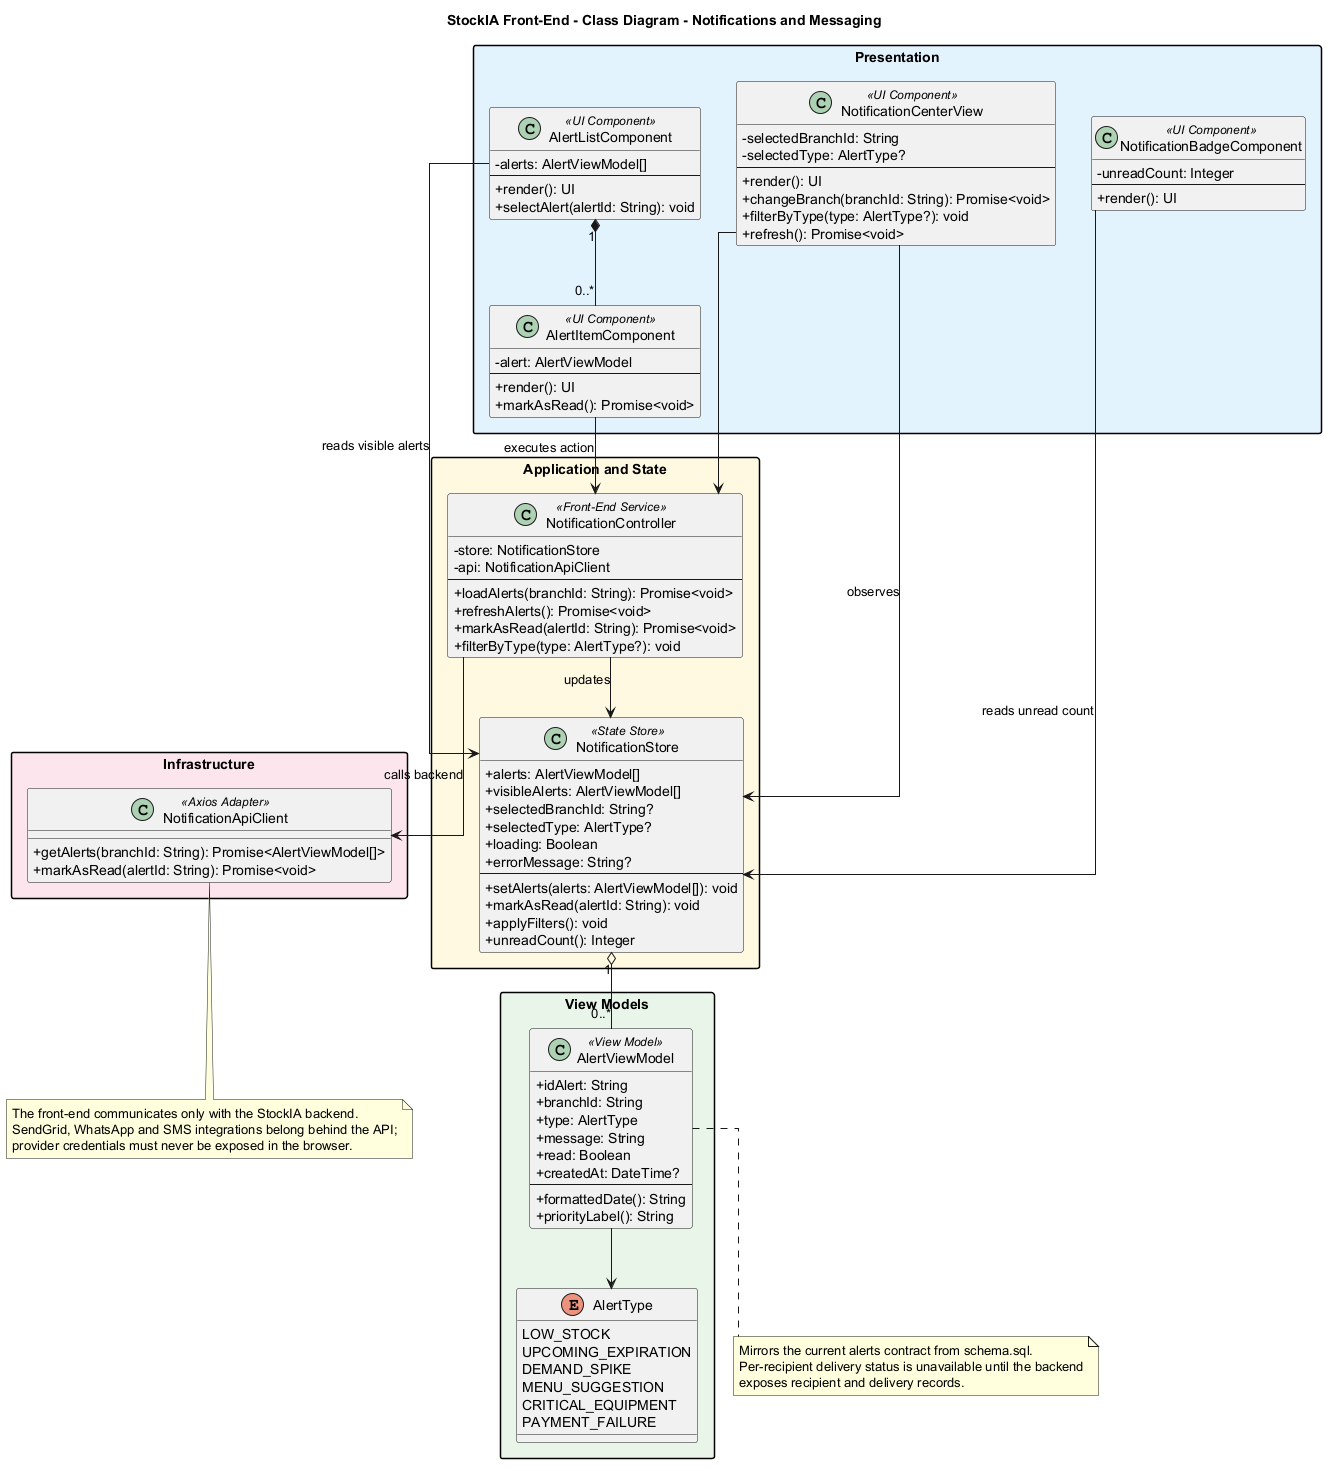

The diagram above was rendered by PlantUML. Its source (embedded in the PNG):
@startuml
title StockIA Front-End - Class Diagram - Notifications and Messaging

skinparam classAttributeIconSize 0
skinparam linetype ortho
skinparam packageStyle rectangle

package "Presentation" #E3F2FD {
  class NotificationCenterView <<UI Component>> {
    - selectedBranchId: String
    - selectedType: AlertType?
    --
    + render(): UI
    + changeBranch(branchId: String): Promise<void>
    + filterByType(type: AlertType?): void
    + refresh(): Promise<void>
  }

  class AlertListComponent <<UI Component>> {
    - alerts: AlertViewModel[]
    --
    + render(): UI
    + selectAlert(alertId: String): void
  }

  class AlertItemComponent <<UI Component>> {
    - alert: AlertViewModel
    --
    + render(): UI
    + markAsRead(): Promise<void>
  }

  class NotificationBadgeComponent <<UI Component>> {
    - unreadCount: Integer
    --
    + render(): UI
  }
}

package "Application and State" #FFF8E1 {
  class NotificationController <<Front-End Service>> {
    - store: NotificationStore
    - api: NotificationApiClient
    --
    + loadAlerts(branchId: String): Promise<void>
    + refreshAlerts(): Promise<void>
    + markAsRead(alertId: String): Promise<void>
    + filterByType(type: AlertType?): void
  }

  class NotificationStore <<State Store>> {
    + alerts: AlertViewModel[]
    + visibleAlerts: AlertViewModel[]
    + selectedBranchId: String?
    + selectedType: AlertType?
    + loading: Boolean
    + errorMessage: String?
    --
    + setAlerts(alerts: AlertViewModel[]): void
    + markAsRead(alertId: String): void
    + applyFilters(): void
    + unreadCount(): Integer
  }
}

package "View Models" #E8F5E9 {
  class AlertViewModel <<View Model>> {
    + idAlert: String
    + branchId: String
    + type: AlertType
    + message: String
    + read: Boolean
    + createdAt: DateTime?
    --
    + formattedDate(): String
    + priorityLabel(): String
  }

  enum AlertType {
    LOW_STOCK
    UPCOMING_EXPIRATION
    DEMAND_SPIKE
    MENU_SUGGESTION
    CRITICAL_EQUIPMENT
    PAYMENT_FAILURE
  }
}

package "Infrastructure" #FCE4EC {
  class NotificationApiClient <<Axios Adapter>> {
    + getAlerts(branchId: String): Promise<AlertViewModel[]>
    + markAsRead(alertId: String): Promise<void>
  }
}

NotificationCenterView --> NotificationController
NotificationCenterView --> NotificationStore : observes
AlertListComponent "1" *-- "0..*" AlertItemComponent
AlertListComponent --> NotificationStore : reads visible alerts
AlertItemComponent --> NotificationController : executes action
NotificationBadgeComponent --> NotificationStore : reads unread count
NotificationController --> NotificationStore : updates
NotificationController --> NotificationApiClient : calls backend
NotificationStore "1" o-- "0..*" AlertViewModel
AlertViewModel --> AlertType

note bottom of NotificationApiClient
  The front-end communicates only with the StockIA backend.
  SendGrid, WhatsApp and SMS integrations belong behind the API;
  provider credentials must never be exposed in the browser.
end note

note bottom of AlertViewModel
  Mirrors the current alerts contract from schema.sql.
  Per-recipient delivery status is unavailable until the backend
  exposes recipient and delivery records.
end note
@enduml